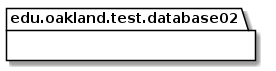

The diagram above was rendered by PlantUML. Its source (embedded in the PNG):
@startuml Database02TestPackage_DirectDependencies

package edu.oakland.test.database02 {
    
}


package edu.oakland.test.database02 {
    
}


@enduml